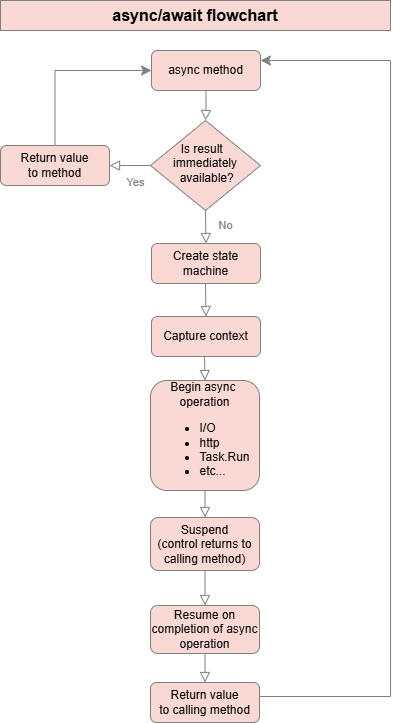

The diagram above was exported from draw.io. Its source (the exported page's mxGraphModel, read from the mxfile embedded in the PNG):
<mxGraphModel dx="1221" dy="725" grid="1" gridSize="10" guides="1" tooltips="1" connect="1" arrows="1" fold="1" page="1" pageScale="1" pageWidth="827" pageHeight="1169" math="0" shadow="0">
  <root>
    <mxCell id="WIyWlLk6GJQsqaUBKTNV-0" />
    <mxCell id="WIyWlLk6GJQsqaUBKTNV-1" parent="WIyWlLk6GJQsqaUBKTNV-0" />
    <mxCell id="WIyWlLk6GJQsqaUBKTNV-2" value="" style="rounded=0;html=1;jettySize=auto;orthogonalLoop=1;fontSize=11;endArrow=block;endFill=0;endSize=8;strokeWidth=1;shadow=0;labelBackgroundColor=none;edgeStyle=orthogonalEdgeStyle;entryX=0.5;entryY=0;entryDx=0;entryDy=0;strokeColor=#808080;" parent="WIyWlLk6GJQsqaUBKTNV-1" source="WIyWlLk6GJQsqaUBKTNV-3" target="WIyWlLk6GJQsqaUBKTNV-6" edge="1">
      <mxGeometry relative="1" as="geometry">
        <mxPoint x="296" y="150" as="targetPoint" />
      </mxGeometry>
    </mxCell>
    <mxCell id="WIyWlLk6GJQsqaUBKTNV-3" value="async method" style="rounded=1;whiteSpace=wrap;html=1;fontSize=12;glass=0;strokeWidth=1;shadow=0;fillColor=#fad9d5;strokeColor=#808080;" parent="WIyWlLk6GJQsqaUBKTNV-1" vertex="1">
      <mxGeometry x="241" y="80" width="109" height="40" as="geometry" />
    </mxCell>
    <mxCell id="WIyWlLk6GJQsqaUBKTNV-6" value="Is result&amp;nbsp;&amp;nbsp;&lt;div&gt;immediately&lt;/div&gt;&lt;div&gt;&amp;nbsp;available?&lt;/div&gt;" style="rhombus;whiteSpace=wrap;html=1;shadow=0;fontFamily=Helvetica;fontSize=12;align=center;strokeWidth=1;spacing=6;spacingTop=-4;fillColor=#fad9d5;strokeColor=#808080;" parent="WIyWlLk6GJQsqaUBKTNV-1" vertex="1">
      <mxGeometry x="240" y="150" width="110" height="90" as="geometry" />
    </mxCell>
    <mxCell id="_GbUnVuHISlFgWG1q5Yw-3" value="Create state machine" style="rounded=1;whiteSpace=wrap;html=1;fontSize=12;glass=0;strokeWidth=1;shadow=0;fillColor=#fad9d5;strokeColor=#808080;" parent="WIyWlLk6GJQsqaUBKTNV-1" vertex="1">
      <mxGeometry x="241" y="273" width="109" height="40" as="geometry" />
    </mxCell>
    <mxCell id="_GbUnVuHISlFgWG1q5Yw-4" value="Return value&lt;div&gt;to method&lt;/div&gt;" style="rounded=1;whiteSpace=wrap;html=1;fontSize=12;glass=0;strokeWidth=1;shadow=0;fillColor=#fad9d5;strokeColor=#808080;" parent="WIyWlLk6GJQsqaUBKTNV-1" vertex="1">
      <mxGeometry x="90" y="175" width="109" height="40" as="geometry" />
    </mxCell>
    <mxCell id="_GbUnVuHISlFgWG1q5Yw-5" value="&lt;div&gt;&lt;font style=&quot;color: rgb(128, 128, 128);&quot;&gt;&lt;br&gt;&lt;/font&gt;&lt;/div&gt;&lt;div&gt;&lt;font style=&quot;color: rgb(128, 128, 128);&quot;&gt;&lt;br&gt;&lt;/font&gt;&lt;/div&gt;&lt;font style=&quot;color: rgb(128, 128, 128);&quot;&gt;&amp;nbsp; &amp;nbsp; Yes&lt;/font&gt;&lt;div&gt;&lt;br&gt;&lt;/div&gt;" style="edgeStyle=orthogonalEdgeStyle;rounded=0;html=1;jettySize=auto;orthogonalLoop=1;fontSize=11;endArrow=block;endFill=0;endSize=8;strokeWidth=1;shadow=0;labelBackgroundColor=none;exitX=0;exitY=0.5;exitDx=0;exitDy=0;strokeColor=#808080;" parent="WIyWlLk6GJQsqaUBKTNV-1" source="WIyWlLk6GJQsqaUBKTNV-6" target="_GbUnVuHISlFgWG1q5Yw-4" edge="1">
      <mxGeometry x="0.0166" y="10" relative="1" as="geometry">
        <mxPoint as="offset" />
        <mxPoint x="361" y="205" as="sourcePoint" />
        <mxPoint x="200" y="190" as="targetPoint" />
      </mxGeometry>
    </mxCell>
    <mxCell id="_GbUnVuHISlFgWG1q5Yw-6" value="&lt;font style=&quot;color: rgb(128, 128, 128);&quot;&gt;No&lt;/font&gt;&lt;div&gt;&lt;br&gt;&lt;/div&gt;" style="rounded=0;html=1;jettySize=auto;orthogonalLoop=1;fontSize=11;endArrow=block;endFill=0;endSize=8;strokeWidth=1;shadow=0;labelBackgroundColor=none;edgeStyle=orthogonalEdgeStyle;exitX=0.5;exitY=1;exitDx=0;exitDy=0;entryX=0.5;entryY=0;entryDx=0;entryDy=0;strokeColor=#808080;" parent="WIyWlLk6GJQsqaUBKTNV-1" source="WIyWlLk6GJQsqaUBKTNV-6" target="_GbUnVuHISlFgWG1q5Yw-3" edge="1">
      <mxGeometry x="0.3333" y="20" relative="1" as="geometry">
        <mxPoint as="offset" />
        <mxPoint x="311" y="380" as="sourcePoint" />
        <mxPoint x="295" y="260" as="targetPoint" />
      </mxGeometry>
    </mxCell>
    <mxCell id="_GbUnVuHISlFgWG1q5Yw-7" value="" style="edgeStyle=segmentEdgeStyle;endArrow=classic;html=1;curved=0;rounded=0;endSize=8;startSize=8;exitX=0.5;exitY=0;exitDx=0;exitDy=0;entryX=0;entryY=0.5;entryDx=0;entryDy=0;strokeColor=#808080;" parent="WIyWlLk6GJQsqaUBKTNV-1" source="_GbUnVuHISlFgWG1q5Yw-4" target="WIyWlLk6GJQsqaUBKTNV-3" edge="1">
      <mxGeometry width="50" height="50" relative="1" as="geometry">
        <mxPoint x="390" y="400" as="sourcePoint" />
        <mxPoint x="440" y="350" as="targetPoint" />
        <Array as="points">
          <mxPoint x="145" y="100" />
        </Array>
      </mxGeometry>
    </mxCell>
    <mxCell id="_GbUnVuHISlFgWG1q5Yw-11" value="Capture context" style="rounded=1;whiteSpace=wrap;html=1;fontSize=12;glass=0;strokeWidth=1;shadow=0;fillColor=#fad9d5;strokeColor=#808080;" parent="WIyWlLk6GJQsqaUBKTNV-1" vertex="1">
      <mxGeometry x="241" y="346" width="109" height="40" as="geometry" />
    </mxCell>
    <mxCell id="_GbUnVuHISlFgWG1q5Yw-12" value="&lt;div&gt;&lt;br&gt;&lt;/div&gt;" style="rounded=0;html=1;jettySize=auto;orthogonalLoop=1;fontSize=11;endArrow=block;endFill=0;endSize=8;strokeWidth=1;shadow=0;labelBackgroundColor=none;edgeStyle=orthogonalEdgeStyle;exitX=0.5;exitY=1;exitDx=0;exitDy=0;entryX=0.5;entryY=0;entryDx=0;entryDy=0;strokeColor=#808080;" parent="WIyWlLk6GJQsqaUBKTNV-1" target="_GbUnVuHISlFgWG1q5Yw-11" edge="1">
      <mxGeometry x="0.3333" y="20" relative="1" as="geometry">
        <mxPoint as="offset" />
        <mxPoint x="295" y="313" as="sourcePoint" />
        <mxPoint x="295" y="333" as="targetPoint" />
      </mxGeometry>
    </mxCell>
    <mxCell id="_GbUnVuHISlFgWG1q5Yw-13" value="Begin async&amp;nbsp;&lt;div&gt;operation&lt;/div&gt;&lt;div&gt;&lt;ul&gt;&lt;li style=&quot;text-align: left;&quot;&gt;&lt;span style=&quot;background-color: transparent; color: light-dark(rgb(0, 0, 0), rgb(255, 255, 255));&quot;&gt;I/O&lt;/span&gt;&lt;/li&gt;&lt;li style=&quot;text-align: left;&quot;&gt;&lt;span style=&quot;background-color: transparent; color: light-dark(rgb(0, 0, 0), rgb(255, 255, 255));&quot;&gt;http&lt;/span&gt;&lt;/li&gt;&lt;li style=&quot;text-align: left;&quot;&gt;Task.Run&lt;/li&gt;&lt;li style=&quot;text-align: left;&quot;&gt;etc...&lt;/li&gt;&lt;/ul&gt;&lt;/div&gt;" style="rounded=1;whiteSpace=wrap;html=1;fontSize=12;glass=0;strokeWidth=1;shadow=0;fillColor=#fad9d5;strokeColor=#808080;" parent="WIyWlLk6GJQsqaUBKTNV-1" vertex="1">
      <mxGeometry x="240" y="410" width="109" height="110" as="geometry" />
    </mxCell>
    <mxCell id="_GbUnVuHISlFgWG1q5Yw-14" value="&lt;div&gt;&lt;br&gt;&lt;/div&gt;" style="rounded=0;html=1;jettySize=auto;orthogonalLoop=1;fontSize=11;endArrow=block;endFill=0;endSize=8;strokeWidth=1;shadow=0;labelBackgroundColor=none;edgeStyle=orthogonalEdgeStyle;exitX=0.5;exitY=1;exitDx=0;exitDy=0;entryX=0.5;entryY=0;entryDx=0;entryDy=0;strokeColor=#808080;" parent="WIyWlLk6GJQsqaUBKTNV-1" target="_GbUnVuHISlFgWG1q5Yw-13" edge="1">
      <mxGeometry x="0.3333" y="20" relative="1" as="geometry">
        <mxPoint as="offset" />
        <mxPoint x="294" y="386" as="sourcePoint" />
        <mxPoint x="294" y="406" as="targetPoint" />
      </mxGeometry>
    </mxCell>
    <mxCell id="_GbUnVuHISlFgWG1q5Yw-17" value="Resume on completion of async operation" style="rounded=1;whiteSpace=wrap;html=1;fontSize=12;glass=0;strokeWidth=1;shadow=0;fillColor=#fad9d5;strokeColor=#808080;" parent="WIyWlLk6GJQsqaUBKTNV-1" vertex="1">
      <mxGeometry x="240" y="635" width="109" height="48" as="geometry" />
    </mxCell>
    <mxCell id="_GbUnVuHISlFgWG1q5Yw-18" value="&lt;div&gt;&lt;br&gt;&lt;/div&gt;" style="rounded=0;html=1;jettySize=auto;orthogonalLoop=1;fontSize=11;endArrow=block;endFill=0;endSize=8;strokeWidth=1;shadow=0;labelBackgroundColor=none;edgeStyle=orthogonalEdgeStyle;entryX=0.5;entryY=0;entryDx=0;entryDy=0;exitX=0.5;exitY=1;exitDx=0;exitDy=0;strokeColor=#808080;" parent="WIyWlLk6GJQsqaUBKTNV-1" edge="1" target="_GbUnVuHISlFgWG1q5Yw-17" source="_GbUnVuHISlFgWG1q5Yw-28">
      <mxGeometry x="0.3333" y="20" relative="1" as="geometry">
        <mxPoint as="offset" />
        <mxPoint x="294.5" y="547" as="sourcePoint" />
        <mxPoint x="294.5" y="576" as="targetPoint" />
      </mxGeometry>
    </mxCell>
    <mxCell id="_GbUnVuHISlFgWG1q5Yw-19" value="" style="edgeStyle=segmentEdgeStyle;endArrow=classic;html=1;curved=0;rounded=0;endSize=8;startSize=8;exitX=1;exitY=0.5;exitDx=0;exitDy=0;strokeColor=#808080;" parent="WIyWlLk6GJQsqaUBKTNV-1" source="_GbUnVuHISlFgWG1q5Yw-22" edge="1">
      <mxGeometry width="50" height="50" relative="1" as="geometry">
        <mxPoint x="380" y="660" as="sourcePoint" />
        <mxPoint x="350" y="90" as="targetPoint" />
        <Array as="points">
          <mxPoint x="480" y="726" />
          <mxPoint x="480" y="90" />
        </Array>
      </mxGeometry>
    </mxCell>
    <mxCell id="_GbUnVuHISlFgWG1q5Yw-22" value="Return value&lt;div&gt;to calling method&lt;/div&gt;" style="rounded=1;whiteSpace=wrap;html=1;fontSize=12;glass=0;strokeWidth=1;shadow=0;fillColor=#fad9d5;strokeColor=#808080;" parent="WIyWlLk6GJQsqaUBKTNV-1" vertex="1">
      <mxGeometry x="240" y="712" width="109" height="40" as="geometry" />
    </mxCell>
    <mxCell id="_GbUnVuHISlFgWG1q5Yw-23" value="&lt;div&gt;&lt;br&gt;&lt;/div&gt;" style="rounded=0;html=1;jettySize=auto;orthogonalLoop=1;fontSize=11;endArrow=block;endFill=0;endSize=8;strokeWidth=1;shadow=0;labelBackgroundColor=none;edgeStyle=orthogonalEdgeStyle;exitX=0.5;exitY=1;exitDx=0;exitDy=0;entryX=0.5;entryY=0;entryDx=0;entryDy=0;strokeColor=#808080;" parent="WIyWlLk6GJQsqaUBKTNV-1" target="_GbUnVuHISlFgWG1q5Yw-22" edge="1" source="_GbUnVuHISlFgWG1q5Yw-17">
      <mxGeometry x="0.3333" y="20" relative="1" as="geometry">
        <mxPoint as="offset" />
        <mxPoint x="294" y="610" as="sourcePoint" />
        <mxPoint x="294" y="630" as="targetPoint" />
      </mxGeometry>
    </mxCell>
    <mxCell id="_GbUnVuHISlFgWG1q5Yw-28" value="Suspend&lt;div&gt;(control returns to calling method)&lt;/div&gt;" style="rounded=1;whiteSpace=wrap;html=1;fontSize=12;glass=0;strokeWidth=1;shadow=0;fillColor=#fad9d5;strokeColor=#808080;" parent="WIyWlLk6GJQsqaUBKTNV-1" vertex="1">
      <mxGeometry x="240" y="547" width="109" height="53" as="geometry" />
    </mxCell>
    <mxCell id="CfZkqrGin6xaL425K9Gt-7" value="&lt;div&gt;&lt;br&gt;&lt;/div&gt;" style="rounded=0;html=1;jettySize=auto;orthogonalLoop=1;fontSize=11;endArrow=block;endFill=0;endSize=8;strokeWidth=1;shadow=0;labelBackgroundColor=none;edgeStyle=orthogonalEdgeStyle;entryX=0.5;entryY=0;entryDx=0;entryDy=0;exitX=0.5;exitY=1;exitDx=0;exitDy=0;strokeColor=#808080;" edge="1" parent="WIyWlLk6GJQsqaUBKTNV-1" source="_GbUnVuHISlFgWG1q5Yw-13" target="_GbUnVuHISlFgWG1q5Yw-28">
      <mxGeometry x="0.3333" y="20" relative="1" as="geometry">
        <mxPoint as="offset" />
        <mxPoint x="305" y="604" as="sourcePoint" />
        <mxPoint x="305" y="639" as="targetPoint" />
      </mxGeometry>
    </mxCell>
    <mxCell id="CfZkqrGin6xaL425K9Gt-8" value="&lt;b&gt;async/await flowchart&lt;/b&gt;" style="text;html=1;align=center;verticalAlign=middle;whiteSpace=wrap;rounded=0;fontSize=16;fillColor=#fad9d5;strokeColor=#808080;" vertex="1" parent="WIyWlLk6GJQsqaUBKTNV-1">
      <mxGeometry x="90" y="30" width="390" height="30" as="geometry" />
    </mxCell>
  </root>
</mxGraphModel>